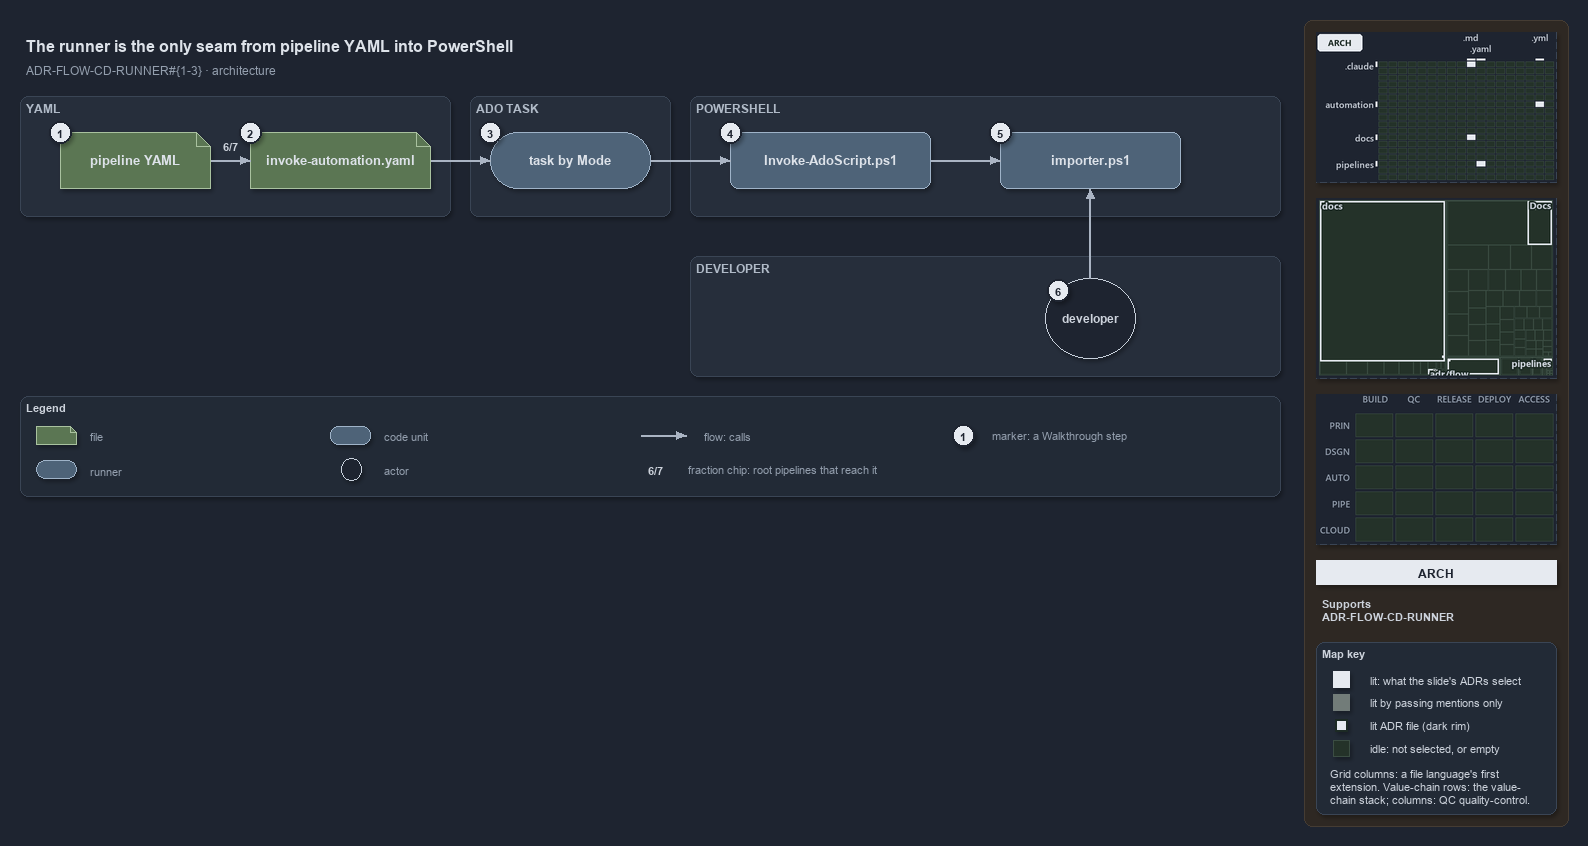

The diagram above was exported from draw.io. Its source (the exported page's mxGraphModel, read from the mxfile embedded in the PNG):
<mxGraphModel dx="1024" dy="768" grid="0" gridSize="10" guides="1" tooltips="1" connect="1" arrows="1" fold="1" page="1" pageScale="1" pageWidth="1572" pageHeight="600" background="#1E2430" math="0" shadow="1">
  <root>
    <mxCell id="0" />
    <mxCell id="1" parent="0" />
    <mxCell id="sidebar-bg" value="" style="rounded=1;arcSize=2;html=1;fillColor=#2E2823;strokeColor=#453C33;shadow=0;" vertex="1" parent="1">
      <mxGeometry x="1304" y="4" width="264" height="806" as="geometry" />
    </mxCell>
    <mxCell id="title" value="The runner is the only seam from pipeline YAML into PowerShell" style="text;html=1;align=left;verticalAlign=middle;fontSize=16;fontStyle=1;fontColor=#DDE2E9;" vertex="1" parent="1">
      <mxGeometry x="20" y="14" width="1260" height="30" as="geometry" />
    </mxCell>
    <mxCell id="subtitle" value="ADR-FLOW-CD-RUNNER#{1-3} &amp;#183; architecture" style="text;html=1;align=left;verticalAlign=middle;fontSize=12;fontColor=#949FAE;" vertex="1" parent="1">
      <mxGeometry x="20" y="44" width="1240" height="20" as="geometry" />
    </mxCell>
    <mxCell id="band-yaml" value="YAML" style="rounded=1;html=1;arcSize=3;fillColor=#262E3B;strokeColor=#3A4555;verticalAlign=top;align=left;spacingLeft=8;fontStyle=1;fontSize=12;fontColor=#B0BAC7;" vertex="1" parent="1">
      <mxGeometry x="20" y="80" width="430" height="120" as="geometry" />
    </mxCell>
    <mxCell id="band-task" value="ADO TASK" style="rounded=1;html=1;arcSize=3;fillColor=#262E3B;strokeColor=#3A4555;verticalAlign=top;align=left;spacingLeft=8;fontStyle=1;fontSize=12;fontColor=#B0BAC7;" vertex="1" parent="1">
      <mxGeometry x="470" y="80" width="200" height="120" as="geometry" />
    </mxCell>
    <mxCell id="band-ps" value="POWERSHELL" style="rounded=1;html=1;arcSize=3;fillColor=#262E3B;strokeColor=#3A4555;verticalAlign=top;align=left;spacingLeft=8;fontStyle=1;fontSize=12;fontColor=#B0BAC7;" vertex="1" parent="1">
      <mxGeometry x="690" y="80" width="590" height="120" as="geometry" />
    </mxCell>
    <mxCell id="band-dev" value="DEVELOPER" style="rounded=1;html=1;arcSize=3;fillColor=#262E3B;strokeColor=#3A4555;verticalAlign=top;align=left;spacingLeft=8;fontStyle=1;fontSize=12;fontColor=#B0BAC7;" vertex="1" parent="1">
      <mxGeometry x="690" y="240" width="590" height="120" as="geometry" />
    </mxCell>
    <mxCell id="yaml" value="&lt;b&gt;pipeline YAML&lt;/b&gt;" style="shape=note;size=14;whiteSpace=wrap;html=1;fillColor=#5B7653;strokeColor=#A9C29F;fontSize=13;fontColor=#DDE2E9;" vertex="1" parent="1">
      <mxGeometry x="60" y="116" width="150" height="56" as="geometry" />
    </mxCell>
    <mxCell id="template" value="&lt;b&gt;invoke-automation.yaml&lt;/b&gt;" style="shape=note;size=14;whiteSpace=wrap;html=1;fillColor=#5B7653;strokeColor=#A9C29F;fontSize=13;fontColor=#DDE2E9;" vertex="1" parent="1">
      <mxGeometry x="250" y="116" width="180" height="56" as="geometry" />
    </mxCell>
    <mxCell id="task" value="&lt;b&gt;task by Mode&lt;/b&gt;" style="rounded=1;arcSize=50;whiteSpace=wrap;html=1;fillColor=#4E6378;strokeColor=#9FB3C8;fontSize=13;fontColor=#DDE2E9;" vertex="1" parent="1">
      <mxGeometry x="490" y="116" width="160" height="56" as="geometry" />
    </mxCell>
    <mxCell id="runner" value="&lt;b&gt;Invoke-AdoScript.ps1&lt;/b&gt;" style="rounded=1;whiteSpace=wrap;html=1;arcSize=20;fillColor=#4E6378;strokeColor=#9FB3C8;fontSize=13;fontColor=#DDE2E9;" vertex="1" parent="1">
      <mxGeometry x="730" y="116" width="200" height="56" as="geometry" />
    </mxCell>
    <mxCell id="importer" value="&lt;b&gt;importer.ps1&lt;/b&gt;" style="rounded=1;whiteSpace=wrap;html=1;arcSize=20;fillColor=#4E6378;strokeColor=#9FB3C8;fontSize=13;fontColor=#DDE2E9;" vertex="1" parent="1">
      <mxGeometry x="1000" y="116" width="180" height="56" as="geometry" />
    </mxCell>
    <mxCell id="dev" value="&lt;b&gt;developer&lt;/b&gt;" style="ellipse;whiteSpace=wrap;html=1;fillColor=#1E2430;strokeColor=#C7D0DB;fontSize=12;fontColor=#CDD3DC;" vertex="1" parent="1">
      <mxGeometry x="1045" y="262" width="90" height="80" as="geometry" />
    </mxCell>
    <mxCell id="p-edge-yaml-template-a" value="" style="text;html=1;strokeColor=none;fillColor=none;" vertex="1" parent="1">
      <mxGeometry x="210" y="144" width="1" height="1" as="geometry" />
    </mxCell>
    <mxCell id="p-edge-yaml-template-b" value="" style="text;html=1;strokeColor=none;fillColor=none;" vertex="1" parent="1">
      <mxGeometry x="250" y="144" width="1" height="1" as="geometry" />
    </mxCell>
    <mxCell id="edge-yaml-template" value="" style="edgeStyle=orthogonalEdgeStyle;rounded=1;html=1;fontSize=10;endArrow=block;strokeColor=#AAB4C3;fontColor=#CDD3DC;shadow=0;" edge="1" parent="1" source="p-edge-yaml-template-a" target="p-edge-yaml-template-b">
      <mxGeometry relative="1" as="geometry" />
    </mxCell>
    <mxCell id="frac-yaml-template" value="&lt;b&gt;6/7&lt;/b&gt;" style="text;html=1;align=center;verticalAlign=middle;fontSize=11;fontColor=#CDD3DC;fillColor=#262E3B;strokeColor=none;" vertex="1" parent="1">
      <mxGeometry x="215" y="120" width="30" height="18" as="geometry" />
    </mxCell>
    <mxCell id="p-edge-template-task-a" value="" style="text;html=1;strokeColor=none;fillColor=none;" vertex="1" parent="1">
      <mxGeometry x="430" y="144" width="1" height="1" as="geometry" />
    </mxCell>
    <mxCell id="p-edge-template-task-b" value="" style="text;html=1;strokeColor=none;fillColor=none;" vertex="1" parent="1">
      <mxGeometry x="490" y="144" width="1" height="1" as="geometry" />
    </mxCell>
    <mxCell id="edge-template-task" value="" style="edgeStyle=orthogonalEdgeStyle;rounded=1;html=1;fontSize=10;endArrow=block;strokeColor=#AAB4C3;fontColor=#CDD3DC;shadow=0;" edge="1" parent="1" source="p-edge-template-task-a" target="p-edge-template-task-b">
      <mxGeometry relative="1" as="geometry" />
    </mxCell>
    <mxCell id="p-edge-task-runner-a" value="" style="text;html=1;strokeColor=none;fillColor=none;" vertex="1" parent="1">
      <mxGeometry x="650" y="144" width="1" height="1" as="geometry" />
    </mxCell>
    <mxCell id="p-edge-task-runner-b" value="" style="text;html=1;strokeColor=none;fillColor=none;" vertex="1" parent="1">
      <mxGeometry x="730" y="144" width="1" height="1" as="geometry" />
    </mxCell>
    <mxCell id="edge-task-runner" value="" style="edgeStyle=orthogonalEdgeStyle;rounded=1;html=1;fontSize=10;endArrow=block;strokeColor=#AAB4C3;fontColor=#CDD3DC;shadow=0;" edge="1" parent="1" source="p-edge-task-runner-a" target="p-edge-task-runner-b">
      <mxGeometry relative="1" as="geometry" />
    </mxCell>
    <mxCell id="p-edge-runner-importer-a" value="" style="text;html=1;strokeColor=none;fillColor=none;" vertex="1" parent="1">
      <mxGeometry x="930" y="144" width="1" height="1" as="geometry" />
    </mxCell>
    <mxCell id="p-edge-runner-importer-b" value="" style="text;html=1;strokeColor=none;fillColor=none;" vertex="1" parent="1">
      <mxGeometry x="1000" y="144" width="1" height="1" as="geometry" />
    </mxCell>
    <mxCell id="edge-runner-importer" value="" style="edgeStyle=orthogonalEdgeStyle;rounded=1;html=1;fontSize=10;endArrow=block;strokeColor=#AAB4C3;fontColor=#CDD3DC;shadow=0;" edge="1" parent="1" source="p-edge-runner-importer-a" target="p-edge-runner-importer-b">
      <mxGeometry relative="1" as="geometry" />
    </mxCell>
    <mxCell id="p-edge-dev-importer-a" value="" style="text;html=1;strokeColor=none;fillColor=none;" vertex="1" parent="1">
      <mxGeometry x="1090" y="262" width="1" height="1" as="geometry" />
    </mxCell>
    <mxCell id="p-edge-dev-importer-b" value="" style="text;html=1;strokeColor=none;fillColor=none;" vertex="1" parent="1">
      <mxGeometry x="1090" y="172" width="1" height="1" as="geometry" />
    </mxCell>
    <mxCell id="edge-dev-importer" value="" style="edgeStyle=orthogonalEdgeStyle;rounded=1;html=1;fontSize=10;endArrow=block;strokeColor=#AAB4C3;fontColor=#CDD3DC;shadow=0;" edge="1" parent="1" source="p-edge-dev-importer-a" target="p-edge-dev-importer-b">
      <mxGeometry relative="1" as="geometry" />
    </mxCell>
    <mxCell id="mark-1" value="1" style="ellipse;html=1;fillColor=#E6EAF0;strokeColor=#1E2430;strokeWidth=2;fontColor=#1E2430;fontStyle=1;fontSize=11;" vertex="1" parent="1">
      <mxGeometry x="49" y="105" width="22" height="22" as="geometry" />
    </mxCell>
    <mxCell id="mark-2" value="2" style="ellipse;html=1;fillColor=#E6EAF0;strokeColor=#1E2430;strokeWidth=2;fontColor=#1E2430;fontStyle=1;fontSize=11;" vertex="1" parent="1">
      <mxGeometry x="239" y="105" width="22" height="22" as="geometry" />
    </mxCell>
    <mxCell id="mark-3" value="3" style="ellipse;html=1;fillColor=#E6EAF0;strokeColor=#1E2430;strokeWidth=2;fontColor=#1E2430;fontStyle=1;fontSize=11;" vertex="1" parent="1">
      <mxGeometry x="479" y="105" width="22" height="22" as="geometry" />
    </mxCell>
    <mxCell id="mark-4" value="4" style="ellipse;html=1;fillColor=#E6EAF0;strokeColor=#1E2430;strokeWidth=2;fontColor=#1E2430;fontStyle=1;fontSize=11;" vertex="1" parent="1">
      <mxGeometry x="719" y="105" width="22" height="22" as="geometry" />
    </mxCell>
    <mxCell id="mark-5" value="5" style="ellipse;html=1;fillColor=#E6EAF0;strokeColor=#1E2430;strokeWidth=2;fontColor=#1E2430;fontStyle=1;fontSize=11;" vertex="1" parent="1">
      <mxGeometry x="989" y="105" width="22" height="22" as="geometry" />
    </mxCell>
    <mxCell id="mark-6" value="6" style="ellipse;html=1;fillColor=#E6EAF0;strokeColor=#1E2430;strokeWidth=2;fontColor=#1E2430;fontStyle=1;fontSize=11;" vertex="1" parent="1">
      <mxGeometry x="1047" y="263" width="22" height="22" as="geometry" />
    </mxCell>
    <mxCell id="legend" value="&lt;b&gt;Legend&lt;/b&gt;" style="rounded=1;whiteSpace=wrap;html=1;arcSize=6;fillColor=#222A36;strokeColor=#3A4555;align=left;verticalAlign=top;spacing=8;fontSize=11;fontColor=#CDD3DC;" vertex="1" parent="1">
      <mxGeometry x="20" y="380" width="1260" height="100" as="geometry" />
    </mxCell>
    <mxCell id="legend-0" value="" style="shape=note;size=6;whiteSpace=wrap;html=1;fillColor=#5B7653;strokeColor=#A9C29F;fontColor=#DDE2E9;" vertex="1" parent="1">
      <mxGeometry x="36" y="410" width="40" height="18" as="geometry" />
    </mxCell>
    <mxCell id="legend-0-text" value="file" style="text;html=1;align=left;verticalAlign=middle;fontSize=11;fontColor=#949FAE;" vertex="1" parent="1">
      <mxGeometry x="84" y="409" width="300" height="20" as="geometry" />
    </mxCell>
    <mxCell id="legend-1" value="" style="rounded=1;arcSize=50;whiteSpace=wrap;html=1;fillColor=#4E6378;strokeColor=#9FB3C8;fontColor=#DDE2E9;" vertex="1" parent="1">
      <mxGeometry x="36" y="444" width="40" height="18" as="geometry" />
    </mxCell>
    <mxCell id="legend-1-text" value="runner" style="text;html=1;align=left;verticalAlign=middle;fontSize=11;fontColor=#949FAE;" vertex="1" parent="1">
      <mxGeometry x="84" y="443" width="300" height="20" as="geometry" />
    </mxCell>
    <mxCell id="legend-2" value="" style="rounded=1;whiteSpace=wrap;html=1;arcSize=20;fillColor=#4E6378;strokeColor=#9FB3C8;fontColor=#DDE2E9;" vertex="1" parent="1">
      <mxGeometry x="330" y="410" width="40" height="18" as="geometry" />
    </mxCell>
    <mxCell id="legend-2-text" value="code unit" style="text;html=1;align=left;verticalAlign=middle;fontSize=11;fontColor=#949FAE;" vertex="1" parent="1">
      <mxGeometry x="378" y="409" width="300" height="20" as="geometry" />
    </mxCell>
    <mxCell id="legend-3" value="" style="ellipse;whiteSpace=wrap;html=1;fillColor=#1E2430;strokeColor=#C7D0DB;fontColor=#CDD3DC;" vertex="1" parent="1">
      <mxGeometry x="341" y="442" width="20" height="22" as="geometry" />
    </mxCell>
    <mxCell id="legend-3-text" value="actor" style="text;html=1;align=left;verticalAlign=middle;fontSize=11;fontColor=#949FAE;" vertex="1" parent="1">
      <mxGeometry x="378" y="443" width="300" height="20" as="geometry" />
    </mxCell>
    <mxCell id="p-legend-4-a" value="" style="text;html=1;strokeColor=none;fillColor=none;" vertex="1" parent="1">
      <mxGeometry x="640" y="419" width="1" height="1" as="geometry" />
    </mxCell>
    <mxCell id="p-legend-4-b" value="" style="text;html=1;strokeColor=none;fillColor=none;" vertex="1" parent="1">
      <mxGeometry x="686" y="419" width="1" height="1" as="geometry" />
    </mxCell>
    <mxCell id="legend-4" value="" style="edgeStyle=orthogonalEdgeStyle;rounded=1;html=1;fontSize=10;endArrow=block;strokeColor=#AAB4C3;fontColor=#CDD3DC;shadow=0;" edge="1" parent="1" source="p-legend-4-a" target="p-legend-4-b">
      <mxGeometry relative="1" as="geometry" />
    </mxCell>
    <mxCell id="legend-4-text" value="flow: calls" style="text;html=1;align=left;verticalAlign=middle;fontSize=11;fontColor=#949FAE;" vertex="1" parent="1">
      <mxGeometry x="698" y="409" width="300" height="20" as="geometry" />
    </mxCell>
    <mxCell id="legend-5" value="&lt;b&gt;6/7&lt;/b&gt;" style="text;html=1;align=center;verticalAlign=middle;fontSize=11;fontColor=#CDD3DC;fillColor=#262E3B;strokeColor=none;" vertex="1" parent="1">
      <mxGeometry x="640" y="444" width="30" height="18" as="geometry" />
    </mxCell>
    <mxCell id="legend-5-text" value="fraction chip: root pipelines that reach it" style="text;html=1;align=left;verticalAlign=middle;fontSize=11;fontColor=#949FAE;" vertex="1" parent="1">
      <mxGeometry x="682" y="443" width="300" height="20" as="geometry" />
    </mxCell>
    <mxCell id="legend-6" value="1" style="ellipse;html=1;fillColor=#E6EAF0;strokeColor=#1E2430;strokeWidth=2;fontColor=#1E2430;fontStyle=1;fontSize=11;" vertex="1" parent="1">
      <mxGeometry x="952" y="408" width="22" height="22" as="geometry" />
    </mxCell>
    <mxCell id="legend-6-text" value="marker: a Walkthrough step" style="text;html=1;align=left;verticalAlign=middle;fontSize=11;fontColor=#949FAE;" vertex="1" parent="1">
      <mxGeometry x="986" y="409" width="320" height="20" as="geometry" />
    </mxCell>
    <mxCell id="minimap-grid" value="" style="shape=image;html=1;imageAspect=0;aspect=fixed;verticalLabelPosition=bottom;strokeColor=#3A4555;dashed=1;fillColor=#222A36;image=data:image/png,(base64 omitted: 10872 chars);" vertex="1" parent="1">
      <mxGeometry x="1316" y="16" width="240" height="150" as="geometry" />
    </mxCell>
    <mxCell id="minimap-tree" value="" style="shape=image;html=1;imageAspect=0;aspect=fixed;verticalLabelPosition=bottom;strokeColor=#3A4555;dashed=1;fillColor=#222A36;image=data:image/png,(base64 omitted: 9920 chars);" vertex="1" parent="1">
      <mxGeometry x="1316" y="182" width="240" height="180" as="geometry" />
    </mxCell>
    <mxCell id="minimap-chain" value="" style="shape=image;html=1;imageAspect=0;aspect=fixed;verticalLabelPosition=bottom;strokeColor=#3A4555;dashed=1;fillColor=#222A36;image=data:image/png,(base64 omitted: 11912 chars);" vertex="1" parent="1">
      <mxGeometry x="1316" y="378" width="240" height="150" as="geometry" />
    </mxCell>
    <mxCell id="lens-badge" value="ARCH" style="rounded=0;whiteSpace=wrap;html=1;align=center;verticalAlign=middle;fontSize=12;fontStyle=1;fontColor=#1E2430;fillColor=#E6EAF0;strokeColor=none;" vertex="1" parent="1">
      <mxGeometry x="1316" y="544" width="240" height="24" as="geometry" />
    </mxCell>
    <mxCell id="supports" value="&lt;b&gt;Supports&lt;/b&gt;&lt;br&gt;ADR-FLOW-CD-RUNNER" style="text;html=1;whiteSpace=wrap;align=left;verticalAlign=top;fontSize=11;fontColor=#CDD3DC;" vertex="1" parent="1">
      <mxGeometry x="1316" y="576" width="240" height="38" as="geometry" />
    </mxCell>
    <mxCell id="mapkey" value="&lt;b&gt;Map key&lt;/b&gt;" style="rounded=1;arcSize=6;whiteSpace=wrap;html=1;align=left;verticalAlign=top;fontSize=11;fontColor=#CDD3DC;fillColor=#222A36;strokeColor=#3A4555;spacingLeft=8;spacingTop=2;" vertex="1" parent="1">
      <mxGeometry x="1316" y="626" width="240" height="172" as="geometry" />
    </mxCell>
    <mxCell id="mapkey-lit" value="" style="rounded=0;html=1;fillColor=#E6EAF0;strokeColor=#E6EAF0;" vertex="1" parent="1">
      <mxGeometry x="1333.0" y="655.0" width="16" height="16" as="geometry" />
    </mxCell>
    <mxCell id="mapkey-lit-text" value="lit: what the slide's ADRs select" style="text;html=1;align=left;verticalAlign=middle;fontSize=11;fontColor=#CDD3DC;" vertex="1" parent="1">
      <mxGeometry x="1364" y="653" width="184" height="20" as="geometry" />
    </mxCell>
    <mxCell id="mapkey-touched" value="" style="rounded=0;html=1;fillColor=#727C79;strokeColor=#727C79;" vertex="1" parent="1">
      <mxGeometry x="1333.0" y="678.0" width="16" height="16" as="geometry" />
    </mxCell>
    <mxCell id="mapkey-touched-text" value="lit by passing mentions only" style="text;html=1;align=left;verticalAlign=middle;fontSize=11;fontColor=#CDD3DC;" vertex="1" parent="1">
      <mxGeometry x="1364" y="676" width="184" height="20" as="geometry" />
    </mxCell>
    <mxCell id="mapkey-adr" value="" style="rounded=0;html=1;fillColor=#E6EAF0;strokeColor=#1C2A24;strokeWidth=2;" vertex="1" parent="1">
      <mxGeometry x="1335.0" y="703.0" width="12" height="12" as="geometry" />
    </mxCell>
    <mxCell id="mapkey-adr-text" value="lit ADR file (dark rim)" style="text;html=1;align=left;verticalAlign=middle;fontSize=11;fontColor=#CDD3DC;" vertex="1" parent="1">
      <mxGeometry x="1364" y="699" width="184" height="20" as="geometry" />
    </mxCell>
    <mxCell id="mapkey-idle" value="" style="rounded=0;html=1;fillColor=#243229;strokeColor=#3B4D43;" vertex="1" parent="1">
      <mxGeometry x="1333.0" y="724.0" width="16" height="16" as="geometry" />
    </mxCell>
    <mxCell id="mapkey-idle-text" value="idle: not selected, or empty" style="text;html=1;align=left;verticalAlign=middle;fontSize=11;fontColor=#CDD3DC;" vertex="1" parent="1">
      <mxGeometry x="1364" y="722" width="184" height="20" as="geometry" />
    </mxCell>
    <mxCell id="mapkey-codes" value="Grid columns: a file language's first&lt;br&gt;extension. Value-chain rows: the value-&lt;br&gt;chain stack; columns: QC quality-control." style="text;html=1;align=left;verticalAlign=top;whiteSpace=wrap;fontSize=11;fontColor=#CDD3DC;" vertex="1" parent="1">
      <mxGeometry x="1324" y="746" width="224" height="46" as="geometry" />
    </mxCell>
  </root>
</mxGraphModel>